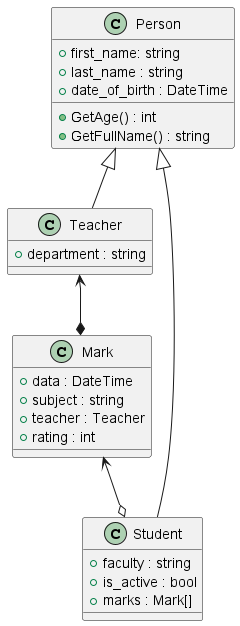

The diagram above was rendered by PlantUML. Its source (embedded in the PNG):
@startuml
'https://plantuml.com/class-diagram

class Person {
+ first_name: string
+ last_name : string
+ date_of_birth : DateTime

+ GetAge() : int
+ GetFullName() : string
}

Person <|-- Teacher
class Teacher {
+ department : string
}

Teacher <--* Mark
class Mark {
+ data : DateTime
+ subject : string
+ teacher : Teacher
+ rating : int
}

Person <|-- Student
Mark <--o Student
class Student {
+ faculty : string
+ is_active : bool
+ marks : Mark[]
}

@enduml